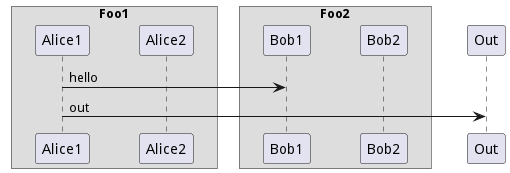

The diagram above was rendered by PlantUML. Its source (embedded in the PNG):
@startuml
skinparam ParticipantPadding 20
skinparam BoxPadding 10
box "Foo1"
	participant Alice1
	participant Alice2
end box
box "Foo2"
	participant Bob1
	participant Bob2
end box
Alice1 -> Bob1 : hello
Alice1 -> Out : out
@enduml